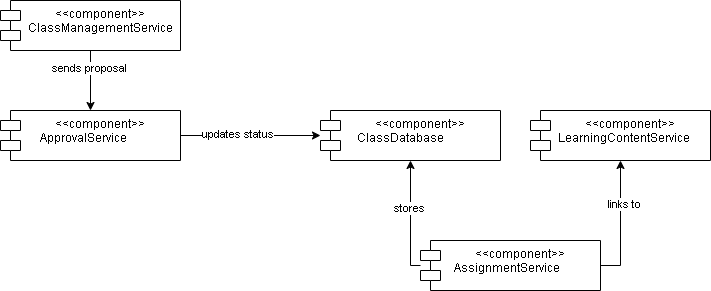

The diagram above was exported from draw.io. Its source (the exported page's mxGraphModel, read from the mxfile embedded in the PNG):
<mxGraphModel dx="872" dy="439" grid="1" gridSize="10" guides="1" tooltips="1" connect="1" arrows="1" fold="1" page="1" pageScale="1" pageWidth="850" pageHeight="1100" math="0" shadow="0">
  <root>
    <mxCell id="0" />
    <mxCell id="1" parent="0" />
    <mxCell id="rRRcd_6D7vhGEOZPGES0-6" style="edgeStyle=orthogonalEdgeStyle;rounded=0;orthogonalLoop=1;jettySize=auto;html=1;" edge="1" parent="1" source="rRRcd_6D7vhGEOZPGES0-1" target="rRRcd_6D7vhGEOZPGES0-2">
      <mxGeometry relative="1" as="geometry" />
    </mxCell>
    <mxCell id="rRRcd_6D7vhGEOZPGES0-10" value="sends proposal" style="edgeLabel;html=1;align=center;verticalAlign=middle;resizable=0;points=[];" vertex="1" connectable="0" parent="rRRcd_6D7vhGEOZPGES0-6">
      <mxGeometry x="-0.4333" y="-2" relative="1" as="geometry">
        <mxPoint as="offset" />
      </mxGeometry>
    </mxCell>
    <mxCell id="rRRcd_6D7vhGEOZPGES0-1" value="&amp;lt;&amp;lt;component&amp;gt;&amp;gt;&lt;div&gt;ClassManagementService&lt;/div&gt;" style="shape=module;align=left;spacingLeft=20;align=center;verticalAlign=top;whiteSpace=wrap;html=1;" vertex="1" parent="1">
      <mxGeometry x="130" y="90" width="180" height="50" as="geometry" />
    </mxCell>
    <mxCell id="rRRcd_6D7vhGEOZPGES0-7" style="edgeStyle=orthogonalEdgeStyle;rounded=0;orthogonalLoop=1;jettySize=auto;html=1;" edge="1" parent="1" source="rRRcd_6D7vhGEOZPGES0-2" target="rRRcd_6D7vhGEOZPGES0-3">
      <mxGeometry relative="1" as="geometry" />
    </mxCell>
    <mxCell id="rRRcd_6D7vhGEOZPGES0-11" value="updates status" style="edgeLabel;html=1;align=center;verticalAlign=middle;resizable=0;points=[];" vertex="1" connectable="0" parent="rRRcd_6D7vhGEOZPGES0-7">
      <mxGeometry x="-0.2" y="2" relative="1" as="geometry">
        <mxPoint as="offset" />
      </mxGeometry>
    </mxCell>
    <mxCell id="rRRcd_6D7vhGEOZPGES0-2" value="&amp;lt;&amp;lt;component&amp;gt;&amp;gt;&lt;div&gt;ApprovalService&amp;nbsp; &amp;nbsp; &amp;nbsp; &amp;nbsp; &amp;nbsp; &amp;nbsp;&lt;/div&gt;" style="shape=module;align=left;spacingLeft=20;align=center;verticalAlign=top;whiteSpace=wrap;html=1;" vertex="1" parent="1">
      <mxGeometry x="130" y="200" width="180" height="50" as="geometry" />
    </mxCell>
    <mxCell id="rRRcd_6D7vhGEOZPGES0-3" value="&amp;lt;&amp;lt;component&amp;gt;&amp;gt;&lt;div&gt;ClassDatabase&amp;nbsp; &amp;nbsp; &amp;nbsp; &amp;nbsp; &amp;nbsp; &amp;nbsp; &amp;nbsp;&lt;/div&gt;" style="shape=module;align=left;spacingLeft=20;align=center;verticalAlign=top;whiteSpace=wrap;html=1;" vertex="1" parent="1">
      <mxGeometry x="450" y="200" width="180" height="50" as="geometry" />
    </mxCell>
    <mxCell id="rRRcd_6D7vhGEOZPGES0-8" style="edgeStyle=orthogonalEdgeStyle;rounded=0;orthogonalLoop=1;jettySize=auto;html=1;" edge="1" parent="1" source="rRRcd_6D7vhGEOZPGES0-4" target="rRRcd_6D7vhGEOZPGES0-3">
      <mxGeometry relative="1" as="geometry">
        <Array as="points">
          <mxPoint x="540" y="355" />
        </Array>
      </mxGeometry>
    </mxCell>
    <mxCell id="rRRcd_6D7vhGEOZPGES0-12" value="stores" style="edgeLabel;html=1;align=center;verticalAlign=middle;resizable=0;points=[];" vertex="1" connectable="0" parent="rRRcd_6D7vhGEOZPGES0-8">
      <mxGeometry x="0.1826" y="2" relative="1" as="geometry">
        <mxPoint as="offset" />
      </mxGeometry>
    </mxCell>
    <mxCell id="rRRcd_6D7vhGEOZPGES0-9" style="edgeStyle=orthogonalEdgeStyle;rounded=0;orthogonalLoop=1;jettySize=auto;html=1;" edge="1" parent="1" source="rRRcd_6D7vhGEOZPGES0-4" target="rRRcd_6D7vhGEOZPGES0-5">
      <mxGeometry relative="1" as="geometry">
        <Array as="points">
          <mxPoint x="750" y="355" />
        </Array>
      </mxGeometry>
    </mxCell>
    <mxCell id="rRRcd_6D7vhGEOZPGES0-13" value="links to" style="edgeLabel;html=1;align=center;verticalAlign=middle;resizable=0;points=[];" vertex="1" connectable="0" parent="rRRcd_6D7vhGEOZPGES0-9">
      <mxGeometry x="0.312" y="-3" relative="1" as="geometry">
        <mxPoint as="offset" />
      </mxGeometry>
    </mxCell>
    <mxCell id="rRRcd_6D7vhGEOZPGES0-4" value="&amp;lt;&amp;lt;component&amp;gt;&amp;gt;&lt;div&gt;AssignmentService&amp;nbsp; &amp;nbsp; &amp;nbsp; &amp;nbsp; &amp;nbsp;&lt;/div&gt;" style="shape=module;align=left;spacingLeft=20;align=center;verticalAlign=top;whiteSpace=wrap;html=1;" vertex="1" parent="1">
      <mxGeometry x="550" y="330" width="180" height="50" as="geometry" />
    </mxCell>
    <mxCell id="rRRcd_6D7vhGEOZPGES0-5" value="&amp;lt;&amp;lt;component&amp;gt;&amp;gt;&lt;div&gt;LearningContentService&amp;nbsp; &amp;nbsp;&amp;nbsp;&lt;/div&gt;" style="shape=module;align=left;spacingLeft=20;align=center;verticalAlign=top;whiteSpace=wrap;html=1;" vertex="1" parent="1">
      <mxGeometry x="660" y="200" width="180" height="50" as="geometry" />
    </mxCell>
  </root>
</mxGraphModel>